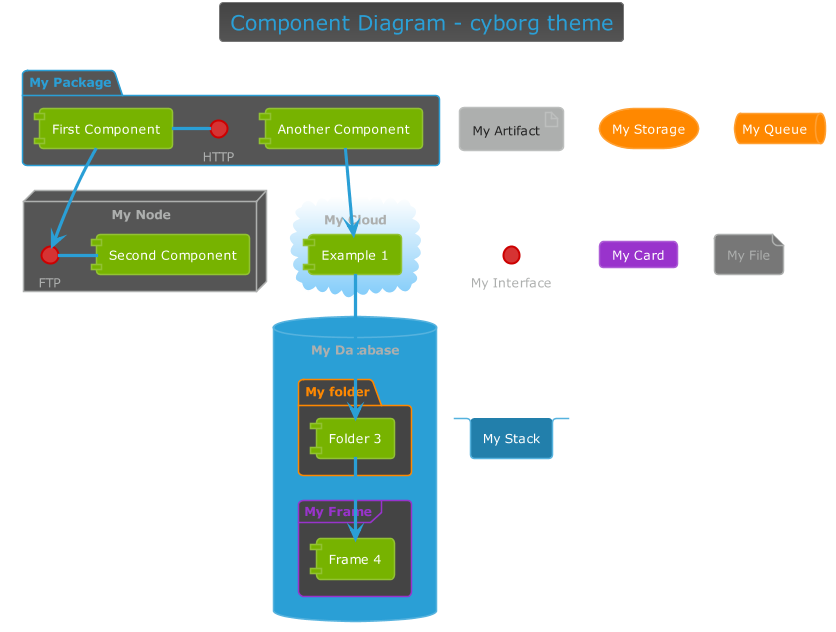

The diagram above was rendered by PlantUML. Its source (embedded in the PNG):
@startuml



skinparam backgroundColor transparent






skinparam defaultFontName       "Verdana"
skinparam defaultFontSize       12
skinparam dpi                   100
skinparam shadowing             false
skinparam roundcorner           8
skinparam ParticipantPadding    10
skinparam BoxPadding            2
skinparam Padding               2
skinparam ArrowColor            #ADAFAE
skinparam title {
	FontColor	                 #2A9FD6
	BorderColor	                 #777777
	FontSize	    	         20
	BorderRoundCorner            8
	BorderThickness 	         1
	BackgroundColor              #444444-#555
}


skinparam legend {
	BackgroundColor #555
	BorderColor #777777
	FontColor #ADAFAE
}

skinparam activity {
	FontColor #FFF
	BorderColor #2A9FD6
	BackgroundColor #2A9FD6
	BarColor #77B300
	StartColor #9933CC
	EndColor #9933CC
	DiamondBackgroundColor #444444
  	DiamondBorderColor #777777
  	DiamondFontColor #FFF
}

skinparam sequence {
	BorderColor #2A9FD6
	TitleFontColor #2A9FD6
	BackgroundColor transparent
	StartColor #2A9FD6
	EndColor #2A9FD6
    ParticipantBackgroundColor #2A9FD6
    ParticipantBorderColor #2A9FD6
	ParticipantBorderThickness 0
	ParticipantFontColor #FFF
	ActorBackgroundColor transparent
    ActorBorderColor #2A9FD6
	ActorFontColor #2A9FD6
	ArrowThickness 3
	ArrowColor #2A9FD6
	ArrowFontColor #FFF
	BoxBackgroundColor transparent
	BoxBorderColor #ADAFAE
	BoxFontColor $DARk
	LifeLineBorderColor #555
	LifeLineBorderThickness 2
	LifeLineBackgroundColor #777777
	GroupBorderColor #ADAFAE
	GroupFontColor #ADAFAE
	GroupHeaderFontColor #9933CC
	DividerBackgroundColor #ADAFAE
    DividerBorderColor #ADAFAE
    DividerBorderThickness 2
    DividerFontColor #222
	ReferenceBackgroundColor transparent
	ReferenceBorderColor #ADAFAE
	ReferenceFontColor #ADAFAE
	ReferenceHeaderFontColor #9933CC
}

skinparam partition {
	BorderColor #2A9FD6
	FontColor #2A9FD6
	BackgroundColor transparent
}

skinparam collections {
	BackgroundColor #2A9FD6
	BorderColor #55B2DE
}

skinparam control {
	BackgroundColor  #2A9FD6
	BorderColor #55B2DE
	FontColor #ADAFAE
}

skinparam entity {
	BackgroundColor  #2A9FD6
	BorderColor #55B2DE
	FontColor #ADAFAE
}

skinparam boundary {
	BackgroundColor  #2A9FD6
	BorderColor #55B2DE
	FontColor #ADAFAE
}

skinparam agent {
	BackgroundColor #FF8800
	BorderColor #CC6D00
	FontColor #ADAFAE
}

skinparam note {
	BorderThickness 1
	BackgroundColor #9933CC
	BorderColor #AD5CD6
	FontColor #FFF
}

skinparam artifact {
	BackgroundColor #ADAFAE
	BorderColor #BDBFBE
	FontColor #222
}

skinparam component {
	BackgroundColor  #77B300
	BorderColor  #92C233
	FontColor #FFF
}

skinparam interface {
	BackgroundColor  #D63333
	BorderColor  #CC0000
	FontColor #ADAFAE
}

skinparam storage {
	BackgroundColor #FF8800
  	BorderColor #FFA033
	FontColor #FFF
}

skinparam node {
	BackgroundColor  #555
	BorderColor #ADAFAE
	FontColor #ADAFAE
}

skinparam cloud {
	BackgroundColor white-lightskyblue
	BorderColor transparent
	FontColor #ADAFAE
}

skinparam database {
	BackgroundColor  #2A9FD6
	BorderColor #55B2DE
	FontColor #ADAFAE
}

skinparam actor {
	FontColor #ADAFAE
}

skinparam class {
	HeaderBackgroundColor #227FAB
	FontColor #FFF
	BackgroundColor #2A9FD6
	BorderColor #55B2DE
	StereotypeFontColor #ADAFAE
	BorderThickness 1
	AttributeFontColor #222
	AttributeFontSize 11
}

skinparam object {
	FontColor #77B300
	BackgroundColor #555
	BorderColor #777777
	StereotypeFontColor #ADAFAE
	BorderThickness 1
	AttributeFontColor #FFF
	AttributeFontSize 11
}

skinparam usecase {
	BackgroundColor #555
	BorderColor #555
	BorderThickness 2
	FontColor #FFF
	StereotypeFontColor #2A9FD6
}

skinparam rectangle {
	BackgroundColor #444444
	BorderColor #227FAB
	BorderThickness 2
	FontColor #2A9FD6
	StereotypeFontColor #2A9FD6
}

skinparam package {
	BackgroundColor #555
  	BorderColor #2A9FD6
	FontColor #2A9FD6
	BorderThickness 2
}

skinparam folder {
	BackgroundColor #444444
  	BorderColor #FF8800
	FontColor #FF8800
	BorderThickness 2
}

skinparam frame {
	BackgroundColor #444444
  	BorderColor #9933CC
	FontColor #9933CC
	BorderThickness 2
}

skinparam state {
	StartColor #9933CC
	EndColor #9933CC
	BackgroundColor #555
	BorderColor #777777
	FontColor #9933CC
	AttributeFontColor #FFF
	AttributeFontSize 11
}

skinparam queue {
	BackgroundColor #FF8800
  	BorderColor #FFA033
	FontColor #FFF
}

skinparam card {
	BackgroundColor #9933CC
	BorderColor #AD5CD6
	FontColor #FFF
}

skinparam file {
	BackgroundColor #777777
	BorderColor #ADAFAE
	FontColor #ADAFAE
}

skinparam stack {
	BackgroundColor #227FAB
	BorderColor #55B2DE
	FontColor #FFF
}

title Component Diagram - cyborg theme


package "My Package" {
  HTTP - [First Component]
  [Another Component]
}
 
node "My Node" {
  FTP - [Second Component]
  [First Component] --> FTP
} 

cloud "My Cloud" {
  [Example 1]
}


database "My Database" {
  folder "My folder" {
	[Folder 3]
  }
  frame "My Frame" {
	[Frame 4]
  }
}

artifact "My Artifact"
storage "My Storage"
queue "My Queue"
interface "My Interface"
card "My Card"
file "My File"
stack "My Stack"

[Another Component] --> [Example 1]
[Example 1] --> [Folder 3]
[Folder 3] --> [Frame 4]

@enduml